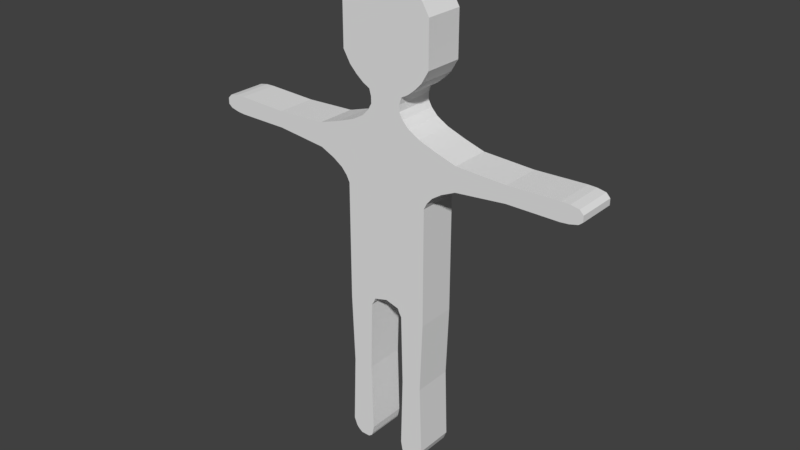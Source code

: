 # Source: Player.blend  (saved by Blender 2.79.0; exported with 4.5.12 LTS)
import bpy
from mathutils import Matrix  # noqa: F401  (used for matrix-valued properties, if any)

bpy.ops.wm.read_factory_settings(use_empty=True)
scene = bpy.context.scene
scene.name = 'Scene'

# ---- collections
col_collection_1 = bpy.data.collections.new('Collection 1'); scene.collection.children.link(col_collection_1)

# ---- world
world_world = bpy.data.worlds.new('World'); scene.world = world_world
world_world.color = (0.05088, 0.05088, 0.05088)
world_world.use_sun_shadow = False
world_world.sun_shadow_jitter_overblur = 0.0
world_world.cycles.sampling_method = 'MANUAL'

# ---- meshes
me_plane_001 = bpy.data.meshes.new('Plane.001')
me_plane_001.from_pydata([(0.1624, 0.6327, -0.05), (0.1624, 1.037, -0.05), (0.1744, 1.061, -0.05), (0.1963, 1.086, -0.05), (0.2327, 1.11, -0.05), (0.2869, 1.135, -0.05), (0.2869, 1.226, -0.05), (0.2059, 1.251, -0.05), (0.1394, 1.275, -0.05), (0.09608, 1.3, -0.05), (0.07223, 1.325, -0.05), (0.05905, 1.349, -0.05), (0.05968, 1.374, -0.05), (0.06658, 1.399, -0.05), (0.75, 1.18, -0.05), (0.75, 1.203, -0.05), (0.06658, 1.786, -0.05), (0.4794, 1.156, -0.05), (0.4794, 1.218, -0.05), (0.6718, 1.157, -0.05), (0.6718, 1.225, -0.05), (0.7355, 1.168, -0.05), (0.7355, 1.218, -0.05), (0.7036, 1.224, -0.05), (0.7036, 1.16, -0.05), (0.0523, 0.618, -0.05), (0.1624, 0.618, -0.05), (0.05797, 0.6033, -0.05), (0.1624, 0.6033, -0.05), (0.06712, 0.5885, -0.05), (0.1624, 0.5885, -0.05), (0.09083, -0.002053, -0.05), (0.1254, -0.002053, -0.05), (0.07292, 0.0185, -0.05), (0.1498, 0.0185, -0.05), (0.1624, 0.04933, -0.05), (0.06712, 0.04933, -0.05), (0.07703, 0.008224, -0.05), (0.14, 0.008224, -0.05), (0.1526, 0.3189, -0.05), (0.0739, 0.3189, -0.05), (0.09365, 1.414, -0.05), (0.09365, 1.772, -0.05), (0.1207, 1.436, -0.05), (0.1207, 1.751, -0.05), (0.1478, 1.464, -0.05), (0.1478, 1.723, -0.05), (0.1749, 1.51, -0.05), (0.1749, 1.678, -0.05), (0.1624, 0.6327, 0.05), (0.1624, 1.037, 0.05), (0.1744, 1.061, 0.05), (0.1963, 1.086, 0.05), (0.2327, 1.11, 0.05), (0.2869, 1.135, 0.05), (0.2869, 1.226, 0.05), (0.2059, 1.251, 0.05), (0.1394, 1.275, 0.05), (0.09608, 1.3, 0.05), (0.07223, 1.325, 0.05), (0.05905, 1.349, 0.05), (0.05968, 1.374, 0.05), (0.06658, 1.399, 0.05), (0.75, 1.18, 0.05), (0.75, 1.203, 0.05), (0.06658, 1.786, 0.05), (0.4794, 1.156, 0.05), (0.4794, 1.218, 0.05), (0.6718, 1.157, 0.05), (0.6718, 1.225, 0.05), (0.7355, 1.168, 0.05), (0.7355, 1.218, 0.05), (0.7036, 1.224, 0.05), (0.7036, 1.16, 0.05), (0.0523, 0.618, 0.05), (0.1624, 0.618, 0.05), (0.05797, 0.6033, 0.05), (0.1624, 0.6033, 0.05), (0.06712, 0.5885, 0.05), (0.1624, 0.5885, 0.05), (0.09083, -0.002053, 0.05), (0.1254, -0.002053, 0.05), (0.07292, 0.0185, 0.05), (0.1498, 0.0185, 0.05), (0.1624, 0.04933, 0.05), (0.06712, 0.04933, 0.05), (0.07703, 0.008224, 0.05), (0.14, 0.008224, 0.05), (0.1526, 0.3189, 0.05), (0.0739, 0.3189, 0.05), (0.09365, 1.414, 0.05), (0.09365, 1.772, 0.05), (0.1207, 1.436, 0.05), (0.1207, 1.751, 0.05), (0.1478, 1.464, 0.05), (0.1478, 1.723, 0.05), (0.1749, 1.51, 0.05), (0.1749, 1.678, 0.05), (0.0, 0.6327, -0.05), (-0.1624, 0.6327, -0.05), (0.0, 1.037, -0.05), (-0.1624, 1.037, -0.05), (0.0, 1.061, -0.05), (-0.1744, 1.061, -0.05), (0.0, 1.086, -0.05), (-0.1963, 1.086, -0.05), (0.0, 1.11, -0.05), (-0.2327, 1.11, -0.05), (0.0, 1.135, -0.05), (-0.2869, 1.135, -0.05), (0.0, 1.226, -0.05), (-0.2869, 1.226, -0.05), (0.0, 1.251, -0.05), (-0.2059, 1.251, -0.05), (0.0, 1.275, -0.05), (-0.1394, 1.275, -0.05), (0.0, 1.3, -0.05), (-0.09608, 1.3, -0.05), (0.0, 1.325, -0.05), (-0.07223, 1.325, -0.05), (0.0, 1.349, -0.05), (-0.05905, 1.349, -0.05), (0.0, 1.374, -0.05), (-0.05968, 1.374, -0.05), (0.0, 1.399, -0.05), (-0.06658, 1.399, -0.05), (-0.75, 1.18, -0.05), (-0.75, 1.203, -0.05), (-0.06658, 1.786, -0.05), (0.0, 1.798, -0.05), (-0.4794, 1.156, -0.05), (-0.4794, 1.218, -0.05), (-0.6718, 1.157, -0.05), (-0.6718, 1.225, -0.05), (-0.7355, 1.168, -0.05), (-0.7355, 1.218, -0.05), (-0.7036, 1.224, -0.05), (-0.7036, 1.16, -0.05), (-0.0523, 0.618, -0.05), (-0.1624, 0.618, -0.05), (-0.05797, 0.6033, -0.05), (-0.1624, 0.6033, -0.05), (-0.06712, 0.5885, -0.05), (-0.1624, 0.5885, -0.05), (-0.09083, -0.002053, -0.05), (-0.1254, -0.002053, -0.05), (-0.07292, 0.0185, -0.05), (-0.1498, 0.0185, -0.05), (-0.1624, 0.04933, -0.05), (-0.06712, 0.04933, -0.05), (-0.07703, 0.008224, -0.05), (-0.14, 0.008224, -0.05), (-0.1526, 0.3189, -0.05), (-0.0739, 0.3189, -0.05), (-0.09365, 1.414, -0.05), (-0.09365, 1.772, -0.05), (-0.1207, 1.436, -0.05), (-0.1207, 1.751, -0.05), (-0.1478, 1.464, -0.05), (-0.1478, 1.723, -0.05), (-0.1749, 1.51, -0.05), (-0.1749, 1.678, -0.05), (0.0, 0.6327, 0.05), (-0.1624, 0.6327, 0.05), (0.0, 1.037, 0.05), (-0.1624, 1.037, 0.05), (0.0, 1.061, 0.05), (-0.1744, 1.061, 0.05), (0.0, 1.086, 0.05), (-0.1963, 1.086, 0.05), (0.0, 1.11, 0.05), (-0.2327, 1.11, 0.05), (0.0, 1.135, 0.05), (-0.2869, 1.135, 0.05), (0.0, 1.226, 0.05), (-0.2869, 1.226, 0.05), (0.0, 1.251, 0.05), (-0.2059, 1.251, 0.05), (0.0, 1.275, 0.05), (-0.1394, 1.275, 0.05), (0.0, 1.3, 0.05), (-0.09608, 1.3, 0.05), (0.0, 1.325, 0.05), (-0.07223, 1.325, 0.05), (0.0, 1.349, 0.05), (-0.05905, 1.349, 0.05), (0.0, 1.374, 0.05), (-0.05968, 1.374, 0.05), (0.0, 1.399, 0.05), (-0.06658, 1.399, 0.05), (-0.75, 1.18, 0.05), (-0.75, 1.203, 0.05), (-0.06658, 1.786, 0.05), (0.0, 1.798, 0.05), (-0.4794, 1.156, 0.05), (-0.4794, 1.218, 0.05), (-0.6718, 1.157, 0.05), (-0.6718, 1.225, 0.05), (-0.7355, 1.168, 0.05), (-0.7355, 1.218, 0.05), (-0.7036, 1.224, 0.05), (-0.7036, 1.16, 0.05), (-0.0523, 0.618, 0.05), (-0.1624, 0.618, 0.05), (-0.05797, 0.6033, 0.05), (-0.1624, 0.6033, 0.05), (-0.06712, 0.5885, 0.05), (-0.1624, 0.5885, 0.05), (-0.09083, -0.002053, 0.05), (-0.1254, -0.002053, 0.05), (-0.07292, 0.0185, 0.05), (-0.1498, 0.0185, 0.05), (-0.1624, 0.04933, 0.05), (-0.06712, 0.04933, 0.05), (-0.07703, 0.008224, 0.05), (-0.14, 0.008224, 0.05), (-0.1526, 0.3189, 0.05), (-0.0739, 0.3189, 0.05), (-0.09365, 1.414, 0.05), (-0.09365, 1.772, 0.05), (-0.1207, 1.436, 0.05), (-0.1207, 1.751, 0.05), (-0.1478, 1.464, 0.05), (-0.1478, 1.723, 0.05), (-0.1749, 1.51, 0.05), (-0.1749, 1.678, 0.05)], [], [(98, 100, 1, 0), (100, 102, 2, 1), (102, 104, 3, 2), (104, 106, 4, 3), (106, 108, 5, 4), (108, 110, 6, 5), (110, 112, 7, 6), (112, 114, 8, 7), (114, 116, 9, 8), (116, 118, 10, 9), (118, 120, 11, 10), (120, 122, 12, 11), (122, 124, 13, 12), (22, 15, 14, 21), (17, 18, 20, 19), (16, 42, 41, 13), (5, 6, 18, 17), (23, 22, 21, 24), (20, 23, 24, 19), (0, 26, 25, 98), (26, 28, 27, 25), (28, 30, 29, 27), (38, 32, 31, 37), (35, 34, 33, 36), (39, 35, 36, 40), (34, 38, 37, 33), (30, 39, 40, 29), (124, 129, 16, 13), (42, 44, 43, 41), (44, 46, 45, 43), (46, 48, 47, 45), (162, 49, 50, 164), (164, 50, 51, 166), (166, 51, 52, 168), (168, 52, 53, 170), (170, 53, 54, 172), (172, 54, 55, 174), (174, 55, 56, 176), (176, 56, 57, 178), (178, 57, 58, 180), (180, 58, 59, 182), (182, 59, 60, 184), (184, 60, 61, 186), (186, 61, 62, 188), (71, 70, 63, 64), (66, 68, 69, 67), (65, 62, 90, 91), (54, 66, 67, 55), (72, 73, 70, 71), (69, 68, 73, 72), (49, 162, 74, 75), (75, 74, 76, 77), (77, 76, 78, 79), (87, 86, 80, 81), (84, 85, 82, 83), (88, 89, 85, 84), (83, 82, 86, 87), (79, 78, 89, 88), (188, 62, 65, 193), (91, 90, 92, 93), (93, 92, 94, 95), (95, 94, 96, 97), (41, 43, 92, 90), (26, 0, 49, 75), (2, 3, 52, 51), (44, 42, 91, 93), (11, 12, 61, 60), (25, 27, 76, 74), (43, 45, 94, 92), (28, 26, 75, 77), (3, 4, 53, 52), (46, 44, 93, 95), (12, 13, 62, 61), (47, 48, 97, 96), (27, 29, 78, 76), (45, 47, 96, 94), (30, 28, 77, 79), (14, 15, 64, 63), (4, 5, 54, 53), (48, 46, 95, 97), (31, 32, 81, 80), (21, 14, 63, 70), (37, 31, 80, 86), (20, 18, 67, 69), (39, 30, 79, 88), (16, 129, 193, 65), (36, 33, 82, 85), (38, 34, 83, 87), (5, 17, 66, 54), (18, 6, 55, 67), (6, 7, 56, 55), (34, 35, 84, 83), (40, 36, 85, 89), (17, 19, 68, 66), (7, 8, 57, 56), (33, 37, 86, 82), (23, 20, 69, 72), (32, 38, 87, 81), (24, 21, 70, 73), (8, 9, 58, 57), (35, 39, 88, 84), (15, 22, 71, 64), (29, 40, 89, 78), (0, 1, 50, 49), (22, 23, 72, 71), (9, 10, 59, 58), (19, 24, 73, 68), (13, 41, 90, 62), (1, 2, 51, 50), (42, 16, 65, 91), (10, 11, 60, 59), (98, 25, 74, 162), (98, 99, 101, 100), (100, 101, 103, 102), (102, 103, 105, 104), (104, 105, 107, 106), (106, 107, 109, 108), (108, 109, 111, 110), (110, 111, 113, 112), (112, 113, 115, 114), (114, 115, 117, 116), (116, 117, 119, 118), (118, 119, 121, 120), (120, 121, 123, 122), (122, 123, 125, 124), (135, 134, 126, 127), (130, 132, 133, 131), (128, 125, 154, 155), (109, 130, 131, 111), (136, 137, 134, 135), (133, 132, 137, 136), (99, 98, 138, 139), (139, 138, 140, 141), (141, 140, 142, 143), (151, 150, 144, 145), (148, 149, 146, 147), (152, 153, 149, 148), (147, 146, 150, 151), (143, 142, 153, 152), (124, 125, 128, 129), (155, 154, 156, 157), (157, 156, 158, 159), (159, 158, 160, 161), (162, 164, 165, 163), (164, 166, 167, 165), (166, 168, 169, 167), (168, 170, 171, 169), (170, 172, 173, 171), (172, 174, 175, 173), (174, 176, 177, 175), (176, 178, 179, 177), (178, 180, 181, 179), (180, 182, 183, 181), (182, 184, 185, 183), (184, 186, 187, 185), (186, 188, 189, 187), (199, 191, 190, 198), (194, 195, 197, 196), (192, 219, 218, 189), (173, 175, 195, 194), (200, 199, 198, 201), (197, 200, 201, 196), (163, 203, 202, 162), (203, 205, 204, 202), (205, 207, 206, 204), (215, 209, 208, 214), (212, 211, 210, 213), (216, 212, 213, 217), (211, 215, 214, 210), (207, 216, 217, 206), (188, 193, 192, 189), (219, 221, 220, 218), (221, 223, 222, 220), (223, 225, 224, 222), (120, 184, 182, 118), (154, 218, 220, 156), (139, 203, 163, 99), (103, 167, 169, 105), (157, 221, 219, 155), (121, 185, 187, 123), (104, 168, 166, 102), (138, 202, 204, 140), (122, 186, 184, 120), (156, 220, 222, 158), (141, 205, 203, 139), (105, 169, 171, 107), (159, 223, 221, 157), (123, 187, 189, 125), (106, 170, 168, 104), (160, 224, 225, 161), (140, 204, 206, 142), (124, 188, 186, 122), (158, 222, 224, 160), (143, 207, 205, 141), (126, 190, 191, 127), (107, 171, 173, 109), (161, 225, 223, 159), (144, 208, 209, 145), (134, 198, 190, 126), (108, 172, 170, 106), (150, 214, 208, 144), (133, 197, 195, 131), (152, 216, 207, 143), (128, 192, 193, 129), (149, 213, 210, 146), (110, 174, 172, 108), (151, 215, 211, 147), (109, 173, 194, 130), (131, 195, 175, 111), (111, 175, 177, 113), (147, 211, 212, 148), (129, 193, 188, 124), (112, 176, 174, 110), (153, 217, 213, 149), (130, 194, 196, 132), (113, 177, 179, 115), (146, 210, 214, 150), (136, 200, 197, 133), (114, 178, 176, 112), (145, 209, 215, 151), (137, 201, 198, 134), (115, 179, 181, 117), (100, 164, 162, 98), (148, 212, 216, 152), (127, 191, 199, 135), (116, 180, 178, 114), (142, 206, 217, 153), (99, 163, 165, 101), (135, 199, 200, 136), (117, 181, 183, 119), (132, 196, 201, 137), (118, 182, 180, 116), (125, 189, 218, 154), (101, 165, 167, 103), (155, 219, 192, 128), (119, 183, 185, 121), (102, 166, 164, 100), (98, 162, 202, 138)])
me_plane_001.use_remesh_preserve_volume = False
me_plane_001.use_remesh_preserve_attributes = False
me_plane_001.use_mirror_vertex_groups = False
me_plane_001.update()
arm_armature = bpy.data.armatures.new('Armature')  # bones are not reproduced

# ---- objects
ob_armature = bpy.data.objects.new('Armature', arm_armature)
ob_humanoid = bpy.data.objects.new('Humanoid', me_plane_001)

# ---- transforms, parenting, visibility, modifiers, constraints
ob_armature.location = (0.0, 0.15, 0.7)
ob_armature.show_in_front = True
ob_armature.lineart.crease_threshold = 0.0
ob_humanoid.parent = ob_armature
ob_humanoid.matrix_parent_inverse = Matrix(((1.0, 0.0, 0.0, 0.0), (0.0, 1.0, 0.0, 0.0), (0.0, 0.0, 1.0, -0.7097), (0.0, 0.0, 0.0, 1.0)))
ob_humanoid.location = (0.0, -0.15, 0.009697)
ob_humanoid.rotation_euler = (1.571, -0.0, 0.0)
ob_humanoid.scale = (1.0, 1.0, 1.5)
ob_humanoid.lineart.crease_threshold = 0.0
_vg = ob_humanoid.vertex_groups.new(name='Spine.Lower')
_vg = ob_humanoid.vertex_groups.new(name='Spine.Upper')
for _i, _w in zip([1, 2, 3, 4, 5, 7, 8, 9, 10, 50, 51, 52, 53, 54, 56, 57, 58, 59, 100, 101, 102, 103, 104, 105, 106, 107, 108, 109, 110, 112, 113, 114, 115, 116, 117, 118, 119, 164, 165, 166, 167, 168, 169, 170, 171, 172, 173, 174, 176, 177, 178, 179, 180, 181, 182, 183], [0.727, 0.5431, 0.3692, 0.2007, 0.002954, 0.08926, 0.09087, 0.06502, 0.02889, 0.7304, 0.5477, 0.3734, 0.2033, 0.005112, 0.08938, 0.09107, 0.06517, 0.02969, 0.9723, 0.727, 0.9773, 0.5431, 0.9718, 0.3692, 0.9599, 0.2007, 0.9459, 0.002954, 0.759, 0.3686, 0.08926, 0.1759, 0.09087, 0.08308, 0.06502, 0.02874, 0.02889, 0.9722, 0.7304, 0.9774, 0.5477, 0.9719, 0.3734, 0.9598, 0.2033, 0.9453, 0.005112, 0.7574, 0.3696, 0.08938, 0.1771, 0.09107, 0.08403, 0.06517, 0.02996, 0.02969]): _vg.add([_i], _w, 'REPLACE')
_vg = ob_humanoid.vertex_groups.new(name='Shoulder.L')
for _i, _w in zip([1, 2, 3, 4, 5, 6, 7, 8, 9, 10, 11, 12, 18, 50, 51, 52, 53, 54, 55, 56, 57, 58, 59, 60, 61, 66, 110, 112, 114, 116, 174, 176, 178, 180], [0.1494, 0.2776, 0.3687, 0.3915, 0.2691, 0.8364, 0.7869, 0.6856, 0.5083, 0.2529, 0.1235, 0.06026, 0.01587, 0.1835, 0.361, 0.5217, 0.6633, 0.7807, 0.2863, 0.5815, 0.6097, 0.4789, 0.2409, 0.1185, 0.05787, 0.01355, 0.01791, 0.03315, 0.02214, 0.004408, 0.04054, 0.051, 0.0319, 0.008214]): _vg.add([_i], _w, 'REPLACE')
_vg = ob_humanoid.vertex_groups.new(name='Arm.L')
for _i, _w in zip([1, 2, 3, 4, 5, 6, 7, 8, 17, 18, 19, 20, 23, 24, 50, 51, 52, 53, 54, 55, 56, 57, 58, 66, 67, 68, 69, 72, 73], [0.07051, 0.1436, 0.2397, 0.3952, 0.6995, 0.1722, 0.08001, 0.02365, 0.9412, 0.9261, 0.06298, 0.05593, 0.008998, 0.01532, 0.01647, 0.05548, 0.08231, 0.1206, 0.1867, 0.7222, 0.2851, 0.1133, 0.05014, 0.9267, 0.9418, 0.06295, 0.05711, 0.01022, 0.01573]): _vg.add([_i], _w, 'REPLACE')
_vg = ob_humanoid.vertex_groups.new(name='Hand.L')
for _i, _w in zip([14, 15, 17, 18, 19, 20, 21, 22, 23, 24, 63, 64, 66, 67, 68, 69, 70, 71, 72, 73], [0.9825, 0.9827, 0.02998, 0.03231, 0.9356, 0.9422, 0.9797, 0.9805, 0.9696, 0.9666, 0.9822, 0.9825, 0.03082, 0.03313, 0.935, 0.9417, 0.9793, 0.9803, 0.9692, 0.9661]): _vg.add([_i], _w, 'REPLACE')
_vg = ob_humanoid.vertex_groups.new(name='Shoulder.R')
for _i, _w in zip([101, 103, 105, 107, 109, 110, 111, 112, 113, 114, 115, 116, 117, 119, 121, 123, 131, 165, 167, 169, 171, 173, 174, 175, 176, 177, 178, 179, 180, 181, 183, 185, 187, 194], [0.1494, 0.2776, 0.3687, 0.3915, 0.2691, 0.01791, 0.8364, 0.03315, 0.7869, 0.02214, 0.6856, 0.004408, 0.5083, 0.2529, 0.1235, 0.06026, 0.01587, 0.1835, 0.361, 0.5217, 0.6633, 0.7807, 0.04054, 0.2863, 0.051, 0.5815, 0.0319, 0.6097, 0.008214, 0.4789, 0.2409, 0.1185, 0.05787, 0.01355]): _vg.add([_i], _w, 'REPLACE')
_vg = ob_humanoid.vertex_groups.new(name='Arm.R')
for _i, _w in zip([101, 103, 105, 107, 109, 111, 113, 115, 130, 131, 132, 133, 136, 137, 165, 167, 169, 171, 173, 175, 177, 179, 181, 194, 195, 196, 197, 200, 201], [0.07051, 0.1436, 0.2397, 0.3952, 0.6995, 0.1722, 0.08001, 0.02365, 0.9412, 0.9261, 0.06298, 0.05593, 0.008998, 0.01532, 0.01647, 0.05548, 0.08231, 0.1206, 0.1867, 0.7222, 0.2851, 0.1133, 0.05014, 0.9267, 0.9418, 0.06295, 0.05711, 0.01022, 0.01573]): _vg.add([_i], _w, 'REPLACE')
_vg = ob_humanoid.vertex_groups.new(name='Hand.R')
for _i, _w in zip([126, 127, 130, 131, 132, 133, 134, 135, 136, 137, 190, 191, 194, 195, 196, 197, 198, 199, 200, 201], [0.9825, 0.9827, 0.02998, 0.03231, 0.9356, 0.9422, 0.9797, 0.9805, 0.9696, 0.9666, 0.9822, 0.9825, 0.03082, 0.03313, 0.935, 0.9417, 0.9793, 0.9803, 0.9692, 0.9661]): _vg.add([_i], _w, 'REPLACE')
_vg = ob_humanoid.vertex_groups.new(name='Neck')
for _i, _w in zip([7, 8, 9, 10, 11, 12, 13, 41, 43, 45, 47, 56, 57, 58, 59, 60, 61, 62, 90, 92, 94, 96, 110, 112, 113, 114, 115, 116, 117, 118, 119, 120, 121, 122, 123, 124, 125, 154, 156, 158, 160, 174, 176, 177, 178, 179, 180, 181, 182, 183, 184, 185, 186, 187, 188, 189, 218, 220, 222, 224], [0.01495, 0.1544, 0.332, 0.5483, 0.5784, 0.448, 0.1614, 0.1141, 0.0839, 0.06277, 0.03953, 0.01492, 0.1533, 0.3286, 0.5428, 0.5732, 0.4443, 0.1582, 0.1126, 0.08329, 0.06265, 0.03983, 0.1718, 0.5372, 0.01495, 0.722, 0.1544, 0.803, 0.332, 0.8045, 0.5483, 0.7338, 0.5784, 0.5431, 0.448, 0.1044, 0.1614, 0.1141, 0.0839, 0.06277, 0.03953, 0.1724, 0.5348, 0.01492, 0.7189, 0.1533, 0.7998, 0.3286, 0.8012, 0.5428, 0.7305, 0.5732, 0.5403, 0.4443, 0.1044, 0.1582, 0.1126, 0.08329, 0.06265, 0.03983]): _vg.add([_i], _w, 'REPLACE')
_vg = ob_humanoid.vertex_groups.new(name='Head')
for _i, _w in zip([9, 10, 11, 12, 13, 16, 41, 42, 43, 44, 45, 46, 47, 48, 58, 59, 60, 61, 62, 65, 90, 91, 92, 93, 94, 95, 96, 97, 114, 116, 117, 118, 119, 120, 121, 122, 123, 124, 125, 128, 129, 154, 155, 156, 157, 158, 159, 160, 161, 178, 180, 181, 182, 183, 184, 185, 186, 187, 188, 189, 192, 193, 218, 219, 220, 221, 222, 223, 224, 225], [0.06732, 0.1421, 0.2657, 0.4743, 0.812, 0.9955, 0.8671, 0.9936, 0.9022, 0.9907, 0.9269, 0.987, 0.9478, 0.9805, 0.0681, 0.1443, 0.2687, 0.4771, 0.8152, 0.9955, 0.8684, 0.9936, 0.9027, 0.9907, 0.9269, 0.9869, 0.9476, 0.9804, 0.01311, 0.05942, 0.06732, 0.1111, 0.1421, 0.2127, 0.2657, 0.4272, 0.4743, 0.8861, 0.812, 0.9955, 0.995, 0.8671, 0.9936, 0.9022, 0.9907, 0.9269, 0.987, 0.9478, 0.9805, 0.01445, 0.06056, 0.0681, 0.1128, 0.1443, 0.2149, 0.2687, 0.4293, 0.4771, 0.886, 0.8152, 0.9955, 0.9952, 0.8684, 0.9936, 0.9027, 0.9907, 0.9269, 0.9869, 0.9476, 0.9804]): _vg.add([_i], _w, 'REPLACE')
_vg = ob_humanoid.vertex_groups.new(name='Hip.L')
for _i, _w in zip([0, 25, 26, 27, 28, 29, 30, 49, 74, 75, 76, 77, 78, 79, 98, 162, 202], [0.4577, 0.3275, 0.3577, 0.3003, 0.223, 0.1675, 0.1123, 0.4689, 0.4785, 0.3848, 0.6068, 0.2681, 0.6989, 0.1684, 0.05312, 0.07544, 0.01381]): _vg.add([_i], _w, 'REPLACE')
_vg = ob_humanoid.vertex_groups.new(name='Thigh.L')
for _i, _w in zip([0, 25, 26, 27, 28, 29, 30, 39, 40, 49, 74, 75, 76, 77, 78, 79, 88, 89, 98], [0.5085, 0.2781, 0.6115, 0.4484, 0.7451, 0.7023, 0.851, 0.4501, 0.1204, 0.4966, 0.1286, 0.5818, 0.1453, 0.6948, 0.1777, 0.7861, 0.1133, 0.4367, 0.03785]): _vg.add([_i], _w, 'REPLACE')
_vg = ob_humanoid.vertex_groups.new(name='Shin.L')
for _i, _w in zip([29, 31, 32, 33, 34, 35, 36, 37, 38, 39, 40, 79, 80, 81, 82, 83, 84, 85, 86, 87, 88, 89], [0.01132, 0.9956, 0.9946, 0.995, 0.9918, 0.9846, 0.9924, 0.9955, 0.9934, 0.5477, 0.8731, 0.00912, 0.9942, 0.9955, 0.9911, 0.9953, 0.9932, 0.9836, 0.9926, 0.9956, 0.8815, 0.5531]): _vg.add([_i], _w, 'REPLACE')
_vg = ob_humanoid.vertex_groups.new(name='Hip.R')
for _i, _w in zip([25, 27, 29, 74, 76, 78, 98, 99, 138, 139, 140, 141, 142, 143, 162, 163, 165, 202, 203, 204, 205, 206, 207], [0.3588, 0.2172, 0.09269, 0.3683, 0.2234, 0.09574, 0.8429, 0.4768, 0.6634, 0.3732, 0.5036, 0.236, 0.2542, 0.1246, 0.8646, 0.4882, 0.0003133, 0.8149, 0.4005, 0.811, 0.2813, 0.7865, 0.1809]): _vg.add([_i], _w, 'REPLACE')
_vg = ob_humanoid.vertex_groups.new(name='Thigh.R')
for _i, _w in zip([98, 99, 138, 139, 140, 141, 142, 143, 152, 153, 163, 202, 203, 204, 205, 206, 207, 216, 217], [0.03785, 0.5085, 0.2781, 0.6115, 0.4484, 0.7451, 0.7023, 0.851, 0.4501, 0.1204, 0.4966, 0.1286, 0.5818, 0.1453, 0.6948, 0.1777, 0.7861, 0.1133, 0.4367]): _vg.add([_i], _w, 'REPLACE')
_vg = ob_humanoid.vertex_groups.new(name='Shin.R')
for _i, _w in zip([142, 144, 145, 146, 147, 148, 149, 150, 151, 152, 153, 207, 208, 209, 210, 211, 212, 213, 214, 215, 216, 217], [0.01132, 0.9956, 0.9946, 0.995, 0.9918, 0.9846, 0.9924, 0.9955, 0.9934, 0.5477, 0.8731, 0.00912, 0.9942, 0.9955, 0.9911, 0.9953, 0.9932, 0.9836, 0.9926, 0.9956, 0.8815, 0.5531]): _vg.add([_i], _w, 'REPLACE')
_m = ob_humanoid.modifiers.new('Armature', 'ARMATURE')
_m.object = ob_armature

# ---- collection membership
col_collection_1.objects.link(ob_armature)
col_collection_1.objects.link(ob_humanoid)

# ---- scene / render settings (as saved in the file)
scene.frame_start = 1; scene.frame_end = 250; scene.frame_set(1)
scene.render.engine = 'BLENDER_EEVEE_NEXT'
scene.render.resolution_percentage = 50
scene.render.dither_intensity = 0.0
scene.cycles.use_denoising = False
scene.cycles.samples = 128
scene.cycles.sampling_pattern = 'TABULATED_SOBOL'
scene.cycles.use_adaptive_sampling = False
scene.cycles.use_light_tree = False
scene.cycles.blur_glossy = 0.0
scene.cycles.sample_clamp_indirect = 0.0
scene.view_settings.view_transform = 'Standard'
bpy.context.view_layer.update()

# ---- added for rendering (the .blend has no active camera and no usable light): camera, sun
cam_auto = bpy.data.cameras.new('AutoCamera')
cam_auto.lens = 50.0
cam_auto.sensor_width = 36.0
cam_auto.clip_end = 1000.0
ob_auto_camera = bpy.data.objects.new('AutoCamera', cam_auto)
scene.collection.objects.link(ob_auto_camera)
ob_auto_camera.location = (2.17327, -2.60888, 2.63644)
ob_auto_camera.rotation_euler = (1.09748, -7.21219e-08, 0.694738)
scene.camera = ob_auto_camera
light_auto_sun = bpy.data.lights.new('AutoSun', 'SUN')
light_auto_sun.energy = 3.0
light_auto_sun.angle = 0.0523599
ob_auto_sun = bpy.data.objects.new('AutoSun', light_auto_sun)
scene.collection.objects.link(ob_auto_sun)
ob_auto_sun.rotation_euler = (0.872665, 0.174533, 0.523599)
bpy.context.view_layer.update()
